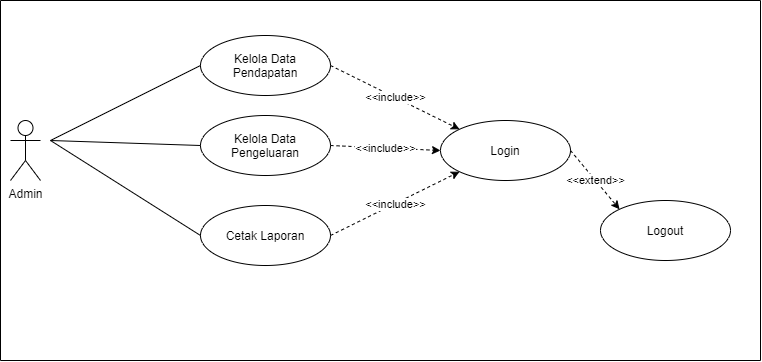

The diagram above was exported from draw.io. Its source (the exported page's mxGraphModel, read from the mxfile embedded in the PNG):
<mxGraphModel dx="768" dy="482" grid="1" gridSize="10" guides="1" tooltips="1" connect="1" arrows="1" fold="1" page="1" pageScale="1" pageWidth="827" pageHeight="1169" math="0" shadow="0">
  <root>
    <mxCell id="0" />
    <mxCell id="1" parent="0" />
    <mxCell id="D2T0D9YwCFJII62d_EAn-1" value="Admin" style="shape=umlActor;verticalLabelPosition=bottom;verticalAlign=top;html=1;outlineConnect=0;" parent="1" vertex="1">
      <mxGeometry x="170" y="200" width="30" height="60" as="geometry" />
    </mxCell>
    <mxCell id="D2T0D9YwCFJII62d_EAn-2" value="Kelola Data Pendapatan" style="ellipse;whiteSpace=wrap;html=1;" parent="1" vertex="1">
      <mxGeometry x="360" y="115" width="130" height="60" as="geometry" />
    </mxCell>
    <mxCell id="D2T0D9YwCFJII62d_EAn-3" value="Kelola Data Pengeluaran" style="ellipse;whiteSpace=wrap;html=1;" parent="1" vertex="1">
      <mxGeometry x="360" y="195" width="130" height="60" as="geometry" />
    </mxCell>
    <mxCell id="D2T0D9YwCFJII62d_EAn-5" value="Cetak Laporan" style="ellipse;whiteSpace=wrap;html=1;" parent="1" vertex="1">
      <mxGeometry x="360" y="285" width="130" height="60" as="geometry" />
    </mxCell>
    <mxCell id="D2T0D9YwCFJII62d_EAn-6" value="Login" style="ellipse;whiteSpace=wrap;html=1;" parent="1" vertex="1">
      <mxGeometry x="600" y="200" width="130" height="60" as="geometry" />
    </mxCell>
    <mxCell id="D2T0D9YwCFJII62d_EAn-7" value="" style="endArrow=none;html=1;entryX=0;entryY=0.5;entryDx=0;entryDy=0;" parent="1" target="D2T0D9YwCFJII62d_EAn-2" edge="1">
      <mxGeometry width="50" height="50" relative="1" as="geometry">
        <mxPoint x="210" y="220" as="sourcePoint" />
        <mxPoint x="310" y="340" as="targetPoint" />
      </mxGeometry>
    </mxCell>
    <mxCell id="D2T0D9YwCFJII62d_EAn-8" value="" style="endArrow=none;html=1;entryX=0;entryY=0.5;entryDx=0;entryDy=0;" parent="1" target="D2T0D9YwCFJII62d_EAn-3" edge="1">
      <mxGeometry width="50" height="50" relative="1" as="geometry">
        <mxPoint x="210" y="220" as="sourcePoint" />
        <mxPoint x="370.00000000000114" y="129.9999999999999" as="targetPoint" />
      </mxGeometry>
    </mxCell>
    <mxCell id="D2T0D9YwCFJII62d_EAn-10" value="" style="endArrow=none;html=1;entryX=0;entryY=0.5;entryDx=0;entryDy=0;" parent="1" target="D2T0D9YwCFJII62d_EAn-5" edge="1">
      <mxGeometry width="50" height="50" relative="1" as="geometry">
        <mxPoint x="210" y="220" as="sourcePoint" />
        <mxPoint x="370.00000000000114" y="289.9999999999999" as="targetPoint" />
      </mxGeometry>
    </mxCell>
    <mxCell id="D2T0D9YwCFJII62d_EAn-11" value="" style="endArrow=classic;html=1;dashed=1;exitX=1;exitY=0.5;exitDx=0;exitDy=0;entryX=0;entryY=0;entryDx=0;entryDy=0;" parent="1" source="D2T0D9YwCFJII62d_EAn-2" target="D2T0D9YwCFJII62d_EAn-6" edge="1">
      <mxGeometry relative="1" as="geometry">
        <mxPoint x="540" y="150" as="sourcePoint" />
        <mxPoint x="340" y="440" as="targetPoint" />
      </mxGeometry>
    </mxCell>
    <mxCell id="D2T0D9YwCFJII62d_EAn-12" value="&amp;lt;&amp;lt;include&amp;gt;&amp;gt;" style="edgeLabel;resizable=0;html=1;align=center;verticalAlign=middle;" parent="D2T0D9YwCFJII62d_EAn-11" connectable="0" vertex="1">
      <mxGeometry relative="1" as="geometry" />
    </mxCell>
    <mxCell id="D2T0D9YwCFJII62d_EAn-13" value="" style="endArrow=classic;html=1;dashed=1;exitX=1;exitY=0.5;exitDx=0;exitDy=0;entryX=0;entryY=0.5;entryDx=0;entryDy=0;" parent="1" source="D2T0D9YwCFJII62d_EAn-3" target="D2T0D9YwCFJII62d_EAn-6" edge="1">
      <mxGeometry relative="1" as="geometry">
        <mxPoint x="500" y="130" as="sourcePoint" />
        <mxPoint x="620" y="210" as="targetPoint" />
      </mxGeometry>
    </mxCell>
    <mxCell id="D2T0D9YwCFJII62d_EAn-14" value="&amp;lt;&amp;lt;include&amp;gt;&amp;gt;" style="edgeLabel;resizable=0;html=1;align=center;verticalAlign=middle;" parent="D2T0D9YwCFJII62d_EAn-13" connectable="0" vertex="1">
      <mxGeometry relative="1" as="geometry" />
    </mxCell>
    <mxCell id="D2T0D9YwCFJII62d_EAn-17" value="" style="endArrow=classic;html=1;dashed=1;exitX=1;exitY=0.5;exitDx=0;exitDy=0;entryX=0;entryY=1;entryDx=0;entryDy=0;" parent="1" source="D2T0D9YwCFJII62d_EAn-5" target="D2T0D9YwCFJII62d_EAn-6" edge="1">
      <mxGeometry relative="1" as="geometry">
        <mxPoint x="500" y="290" as="sourcePoint" />
        <mxPoint x="610" y="240" as="targetPoint" />
      </mxGeometry>
    </mxCell>
    <mxCell id="D2T0D9YwCFJII62d_EAn-18" value="&amp;lt;&amp;lt;include&amp;gt;&amp;gt;" style="edgeLabel;resizable=0;html=1;align=center;verticalAlign=middle;" parent="D2T0D9YwCFJII62d_EAn-17" connectable="0" vertex="1">
      <mxGeometry relative="1" as="geometry" />
    </mxCell>
    <mxCell id="D2T0D9YwCFJII62d_EAn-19" value="Logout" style="ellipse;whiteSpace=wrap;html=1;" parent="1" vertex="1">
      <mxGeometry x="760" y="280" width="130" height="60" as="geometry" />
    </mxCell>
    <mxCell id="D2T0D9YwCFJII62d_EAn-20" value="" style="endArrow=classic;html=1;dashed=1;exitX=1;exitY=0.5;exitDx=0;exitDy=0;entryX=0;entryY=0;entryDx=0;entryDy=0;" parent="1" source="D2T0D9YwCFJII62d_EAn-6" target="D2T0D9YwCFJII62d_EAn-19" edge="1">
      <mxGeometry relative="1" as="geometry">
        <mxPoint x="500" y="370" as="sourcePoint" />
        <mxPoint x="629.0380592228744" y="261.21320343559637" as="targetPoint" />
      </mxGeometry>
    </mxCell>
    <mxCell id="D2T0D9YwCFJII62d_EAn-21" value="&amp;lt;&amp;lt;extend&amp;gt;&amp;gt;" style="edgeLabel;resizable=0;html=1;align=center;verticalAlign=middle;" parent="D2T0D9YwCFJII62d_EAn-20" connectable="0" vertex="1">
      <mxGeometry relative="1" as="geometry" />
    </mxCell>
    <mxCell id="D2T0D9YwCFJII62d_EAn-22" value="" style="endArrow=none;html=1;" parent="1" edge="1">
      <mxGeometry width="50" height="50" relative="1" as="geometry">
        <mxPoint x="160" y="440" as="sourcePoint" />
        <mxPoint x="160" y="80" as="targetPoint" />
      </mxGeometry>
    </mxCell>
    <mxCell id="D2T0D9YwCFJII62d_EAn-23" value="" style="endArrow=none;html=1;" parent="1" edge="1">
      <mxGeometry width="50" height="50" relative="1" as="geometry">
        <mxPoint x="920" y="440" as="sourcePoint" />
        <mxPoint x="920" y="80" as="targetPoint" />
      </mxGeometry>
    </mxCell>
    <mxCell id="D2T0D9YwCFJII62d_EAn-24" value="" style="endArrow=none;html=1;" parent="1" edge="1">
      <mxGeometry width="50" height="50" relative="1" as="geometry">
        <mxPoint x="920" y="440" as="sourcePoint" />
        <mxPoint x="160" y="440" as="targetPoint" />
      </mxGeometry>
    </mxCell>
    <mxCell id="D2T0D9YwCFJII62d_EAn-25" value="" style="endArrow=none;html=1;" parent="1" edge="1">
      <mxGeometry width="50" height="50" relative="1" as="geometry">
        <mxPoint x="920" y="80" as="sourcePoint" />
        <mxPoint x="160" y="80" as="targetPoint" />
      </mxGeometry>
    </mxCell>
  </root>
</mxGraphModel>